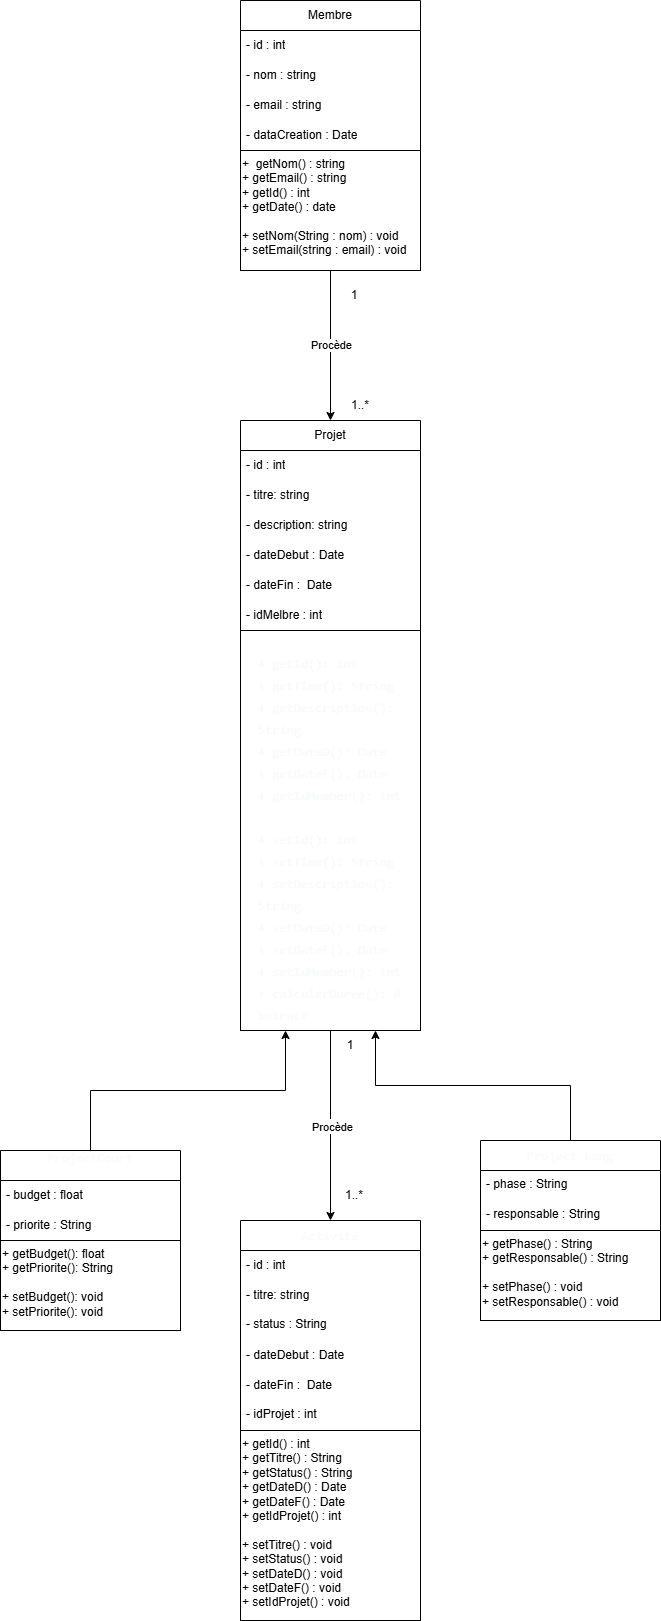

The diagram above was exported from draw.io. Its source (the exported page's mxGraphModel, read from the mxfile embedded in the PNG):
<mxGraphModel dx="1042" dy="626" grid="1" gridSize="10" guides="1" tooltips="1" connect="1" arrows="1" fold="1" page="1" pageScale="1" pageWidth="827" pageHeight="1169" math="0" shadow="0">
  <root>
    <mxCell id="0" />
    <mxCell id="1" parent="0" />
    <mxCell id="0JjJKpBRAzMXgj1oAKNG-1" value="Membre" style="swimlane;fontStyle=0;childLayout=stackLayout;horizontal=1;startSize=30;horizontalStack=0;resizeParent=1;resizeParentMax=0;resizeLast=0;collapsible=1;marginBottom=0;whiteSpace=wrap;html=1;" vertex="1" parent="1">
      <mxGeometry x="290" width="180" height="150" as="geometry">
        <mxRectangle x="210" y="130" width="80" height="30" as="alternateBounds" />
      </mxGeometry>
    </mxCell>
    <mxCell id="0JjJKpBRAzMXgj1oAKNG-2" value="- id&amp;nbsp;&lt;span style=&quot;background-color: transparent; color: light-dark(rgb(0, 0, 0), rgb(255, 255, 255));&quot;&gt;: int&lt;/span&gt;" style="text;strokeColor=none;fillColor=none;align=left;verticalAlign=middle;spacingLeft=4;spacingRight=4;overflow=hidden;points=[[0,0.5],[1,0.5]];portConstraint=eastwest;rotatable=0;whiteSpace=wrap;html=1;" vertex="1" parent="0JjJKpBRAzMXgj1oAKNG-1">
      <mxGeometry y="30" width="180" height="30" as="geometry" />
    </mxCell>
    <mxCell id="0JjJKpBRAzMXgj1oAKNG-3" value="- nom : string" style="text;strokeColor=none;fillColor=none;align=left;verticalAlign=middle;spacingLeft=4;spacingRight=4;overflow=hidden;points=[[0,0.5],[1,0.5]];portConstraint=eastwest;rotatable=0;whiteSpace=wrap;html=1;" vertex="1" parent="0JjJKpBRAzMXgj1oAKNG-1">
      <mxGeometry y="60" width="180" height="30" as="geometry" />
    </mxCell>
    <mxCell id="0JjJKpBRAzMXgj1oAKNG-4" value="- email : string" style="text;strokeColor=none;fillColor=none;align=left;verticalAlign=middle;spacingLeft=4;spacingRight=4;overflow=hidden;points=[[0,0.5],[1,0.5]];portConstraint=eastwest;rotatable=0;whiteSpace=wrap;html=1;" vertex="1" parent="0JjJKpBRAzMXgj1oAKNG-1">
      <mxGeometry y="90" width="180" height="30" as="geometry" />
    </mxCell>
    <mxCell id="0JjJKpBRAzMXgj1oAKNG-5" value="- dataCreation : Date" style="text;strokeColor=none;fillColor=none;align=left;verticalAlign=middle;spacingLeft=4;spacingRight=4;overflow=hidden;points=[[0,0.5],[1,0.5]];portConstraint=eastwest;rotatable=0;whiteSpace=wrap;html=1;strokeWidth=1;perimeterSpacing=5;" vertex="1" parent="0JjJKpBRAzMXgj1oAKNG-1">
      <mxGeometry y="120" width="180" height="30" as="geometry" />
    </mxCell>
    <mxCell id="0JjJKpBRAzMXgj1oAKNG-6" style="edgeStyle=orthogonalEdgeStyle;rounded=0;orthogonalLoop=1;jettySize=auto;html=1;exitX=0.5;exitY=1;exitDx=0;exitDy=0;entryX=0.5;entryY=0;entryDx=0;entryDy=0;" edge="1" parent="1" source="0JjJKpBRAzMXgj1oAKNG-8" target="0JjJKpBRAzMXgj1oAKNG-9">
      <mxGeometry relative="1" as="geometry" />
    </mxCell>
    <mxCell id="0JjJKpBRAzMXgj1oAKNG-7" value="Procède" style="edgeLabel;html=1;align=center;verticalAlign=middle;resizable=0;points=[];" vertex="1" connectable="0" parent="0JjJKpBRAzMXgj1oAKNG-6">
      <mxGeometry x="-0.0087" relative="1" as="geometry">
        <mxPoint as="offset" />
      </mxGeometry>
    </mxCell>
    <mxCell id="0JjJKpBRAzMXgj1oAKNG-8" value="+&amp;nbsp; getNom() : string&lt;div&gt;+ getEmail() : string&lt;/div&gt;&lt;div&gt;+ getId() : int&lt;/div&gt;&lt;div&gt;+ getDate() : date&lt;/div&gt;&lt;div&gt;&lt;br&gt;&lt;/div&gt;&lt;div&gt;+ setNom(String : nom) : void&lt;/div&gt;&lt;div&gt;+ setEmail(string : email) : void&lt;/div&gt;&lt;div&gt;&amp;nbsp;&lt;/div&gt;" style="text;html=1;whiteSpace=wrap;strokeColor=default;fillColor=none;align=left;verticalAlign=top;rounded=0;" vertex="1" parent="1">
      <mxGeometry x="290" y="150" width="180" height="120" as="geometry" />
    </mxCell>
    <mxCell id="0JjJKpBRAzMXgj1oAKNG-9" value="Projet" style="swimlane;fontStyle=0;childLayout=stackLayout;horizontal=1;startSize=30;horizontalStack=0;resizeParent=1;resizeParentMax=0;resizeLast=0;collapsible=1;marginBottom=0;whiteSpace=wrap;html=1;" vertex="1" parent="1">
      <mxGeometry x="290" y="420" width="180" height="210" as="geometry">
        <mxRectangle x="210" y="130" width="80" height="30" as="alternateBounds" />
      </mxGeometry>
    </mxCell>
    <mxCell id="0JjJKpBRAzMXgj1oAKNG-10" value="- id&amp;nbsp;&lt;span style=&quot;background-color: transparent; color: light-dark(rgb(0, 0, 0), rgb(255, 255, 255));&quot;&gt;: int&lt;/span&gt;" style="text;strokeColor=none;fillColor=none;align=left;verticalAlign=middle;spacingLeft=4;spacingRight=4;overflow=hidden;points=[[0,0.5],[1,0.5]];portConstraint=eastwest;rotatable=0;whiteSpace=wrap;html=1;" vertex="1" parent="0JjJKpBRAzMXgj1oAKNG-9">
      <mxGeometry y="30" width="180" height="30" as="geometry" />
    </mxCell>
    <mxCell id="0JjJKpBRAzMXgj1oAKNG-11" value="- titre: string" style="text;strokeColor=none;fillColor=none;align=left;verticalAlign=middle;spacingLeft=4;spacingRight=4;overflow=hidden;points=[[0,0.5],[1,0.5]];portConstraint=eastwest;rotatable=0;whiteSpace=wrap;html=1;" vertex="1" parent="0JjJKpBRAzMXgj1oAKNG-9">
      <mxGeometry y="60" width="180" height="30" as="geometry" />
    </mxCell>
    <mxCell id="0JjJKpBRAzMXgj1oAKNG-12" value="- description: string" style="text;strokeColor=none;fillColor=none;align=left;verticalAlign=middle;spacingLeft=4;spacingRight=4;overflow=hidden;points=[[0,0.5],[1,0.5]];portConstraint=eastwest;rotatable=0;whiteSpace=wrap;html=1;" vertex="1" parent="0JjJKpBRAzMXgj1oAKNG-9">
      <mxGeometry y="90" width="180" height="30" as="geometry" />
    </mxCell>
    <mxCell id="0JjJKpBRAzMXgj1oAKNG-13" value="- dateDebut : Date" style="text;strokeColor=none;fillColor=none;align=left;verticalAlign=middle;spacingLeft=4;spacingRight=4;overflow=hidden;points=[[0,0.5],[1,0.5]];portConstraint=eastwest;rotatable=0;whiteSpace=wrap;html=1;strokeWidth=1;perimeterSpacing=5;" vertex="1" parent="0JjJKpBRAzMXgj1oAKNG-9">
      <mxGeometry y="120" width="180" height="30" as="geometry" />
    </mxCell>
    <mxCell id="0JjJKpBRAzMXgj1oAKNG-14" value="- dateFin :&amp;nbsp; Date" style="text;strokeColor=none;fillColor=none;align=left;verticalAlign=middle;spacingLeft=4;spacingRight=4;overflow=hidden;points=[[0,0.5],[1,0.5]];portConstraint=eastwest;rotatable=0;whiteSpace=wrap;html=1;strokeWidth=1;perimeterSpacing=5;" vertex="1" parent="0JjJKpBRAzMXgj1oAKNG-9">
      <mxGeometry y="150" width="180" height="30" as="geometry" />
    </mxCell>
    <mxCell id="0JjJKpBRAzMXgj1oAKNG-15" value="- idMelbre : int" style="text;strokeColor=none;fillColor=none;align=left;verticalAlign=middle;spacingLeft=4;spacingRight=4;overflow=hidden;points=[[0,0.5],[1,0.5]];portConstraint=eastwest;rotatable=0;whiteSpace=wrap;html=1;strokeWidth=1;perimeterSpacing=5;" vertex="1" parent="0JjJKpBRAzMXgj1oAKNG-9">
      <mxGeometry y="180" width="180" height="30" as="geometry" />
    </mxCell>
    <mxCell id="0JjJKpBRAzMXgj1oAKNG-16" style="edgeStyle=orthogonalEdgeStyle;rounded=0;orthogonalLoop=1;jettySize=auto;html=1;exitX=0.5;exitY=1;exitDx=0;exitDy=0;" edge="1" parent="1" source="0JjJKpBRAzMXgj1oAKNG-19" target="0JjJKpBRAzMXgj1oAKNG-32">
      <mxGeometry relative="1" as="geometry" />
    </mxCell>
    <mxCell id="0JjJKpBRAzMXgj1oAKNG-17" value="Text" style="edgeLabel;html=1;align=center;verticalAlign=middle;resizable=0;points=[];" vertex="1" connectable="0" parent="0JjJKpBRAzMXgj1oAKNG-16">
      <mxGeometry x="-0.0105" relative="1" as="geometry">
        <mxPoint as="offset" />
      </mxGeometry>
    </mxCell>
    <mxCell id="0JjJKpBRAzMXgj1oAKNG-18" value="Procède" style="edgeLabel;html=1;align=center;verticalAlign=middle;resizable=0;points=[];" vertex="1" connectable="0" parent="0JjJKpBRAzMXgj1oAKNG-16">
      <mxGeometry x="0.0105" y="1" relative="1" as="geometry">
        <mxPoint as="offset" />
      </mxGeometry>
    </mxCell>
    <mxCell id="0JjJKpBRAzMXgj1oAKNG-19" value="&lt;pre style=&quot;font-variant-numeric: normal; font-variant-east-asian: normal; font-variant-alternates: normal; font-size-adjust: none; font-kerning: auto; font-optical-sizing: auto; font-feature-settings: normal; font-variation-settings: normal; font-variant-position: normal; font-variant-emoji: normal; font-stretch: normal; font-size: 13px; line-height: 22px; font-family: Menlo, Monaco, Consolas, &amp;quot;Cascadia Mono&amp;quot;, &amp;quot;Ubuntu Mono&amp;quot;, &amp;quot;DejaVu Sans Mono&amp;quot;, &amp;quot;Liberation Mono&amp;quot;, &amp;quot;JetBrains Mono&amp;quot;, &amp;quot;Fira Code&amp;quot;, Cousine, &amp;quot;Roboto Mono&amp;quot;, &amp;quot;Courier New&amp;quot;, Courier, sans-serif, system-ui; overflow: auto; text-wrap-mode: wrap; word-break: break-all; padding: 16px; color: rgb(249, 250, 251); margin: 0px !important;&quot;&gt;+ getId(): int&lt;br/&gt;+ getTime(): String&lt;br/&gt;+ getDescription(): String&lt;br/&gt;+ getDateD(): Date&lt;br/&gt;+ getDateF(): Date&lt;br/&gt;+ getIdMember(): int&lt;br/&gt;&lt;br/&gt;+ setId(): int&lt;br/&gt;+ setTime(): String&lt;br/&gt;+ setDescription(): String&lt;br/&gt;+ setDateD(): Date&lt;br/&gt;+ setDateF(): Date&lt;br/&gt;+ setIdMember(): int&lt;br/&gt;+ calculerDuree(): Abstract&lt;/pre&gt;" style="text;html=1;whiteSpace=wrap;strokeColor=default;fillColor=none;align=left;verticalAlign=top;rounded=0;" vertex="1" parent="1">
      <mxGeometry x="290" y="630" width="180" height="400" as="geometry" />
    </mxCell>
    <mxCell id="0JjJKpBRAzMXgj1oAKNG-20" value="1" style="text;html=1;whiteSpace=wrap;strokeColor=none;fillColor=none;align=center;verticalAlign=middle;rounded=0;" vertex="1" parent="1">
      <mxGeometry x="374" y="280" width="60" height="30" as="geometry" />
    </mxCell>
    <mxCell id="0JjJKpBRAzMXgj1oAKNG-21" value="1..*" style="text;html=1;whiteSpace=wrap;strokeColor=none;fillColor=none;align=center;verticalAlign=middle;rounded=0;" vertex="1" parent="1">
      <mxGeometry x="380" y="390" width="60" height="30" as="geometry" />
    </mxCell>
    <mxCell id="0JjJKpBRAzMXgj1oAKNG-22" style="edgeStyle=orthogonalEdgeStyle;rounded=0;orthogonalLoop=1;jettySize=auto;html=1;exitX=0.5;exitY=0;exitDx=0;exitDy=0;entryX=0.25;entryY=1;entryDx=0;entryDy=0;" edge="1" parent="1" source="0JjJKpBRAzMXgj1oAKNG-23" target="0JjJKpBRAzMXgj1oAKNG-19">
      <mxGeometry relative="1" as="geometry" />
    </mxCell>
    <mxCell id="0JjJKpBRAzMXgj1oAKNG-23" value="&lt;pre style=&quot;font-variant-numeric: normal; font-variant-east-asian: normal; font-variant-alternates: normal; font-size-adjust: none; font-kerning: auto; font-optical-sizing: auto; font-feature-settings: normal; font-variation-settings: normal; font-variant-position: normal; font-variant-emoji: normal; font-stretch: normal; font-size: 13px; line-height: 22px; font-family: Menlo, Monaco, Consolas, &amp;quot;Cascadia Mono&amp;quot;, &amp;quot;Ubuntu Mono&amp;quot;, &amp;quot;DejaVu Sans Mono&amp;quot;, &amp;quot;Liberation Mono&amp;quot;, &amp;quot;JetBrains Mono&amp;quot;, &amp;quot;Fira Code&amp;quot;, Cousine, &amp;quot;Roboto Mono&amp;quot;, &amp;quot;Courier New&amp;quot;, Courier, sans-serif, system-ui; overflow: auto; text-wrap-mode: wrap; word-break: break-all; padding: 16px; color: rgb(249, 250, 251); text-align: start; margin: 0px !important;&quot;&gt;ProjectCourt&lt;br/&gt;&lt;/pre&gt;&lt;div&gt;&lt;br&gt;&lt;/div&gt;" style="swimlane;fontStyle=0;childLayout=stackLayout;horizontal=1;startSize=30;horizontalStack=0;resizeParent=1;resizeParentMax=0;resizeLast=0;collapsible=1;marginBottom=0;whiteSpace=wrap;html=1;" vertex="1" parent="1">
      <mxGeometry x="50" y="1150" width="180" height="90" as="geometry" />
    </mxCell>
    <mxCell id="0JjJKpBRAzMXgj1oAKNG-24" value="- budget : float" style="text;strokeColor=none;fillColor=none;align=left;verticalAlign=middle;spacingLeft=4;spacingRight=4;overflow=hidden;points=[[0,0.5],[1,0.5]];portConstraint=eastwest;rotatable=0;whiteSpace=wrap;" vertex="1" parent="0JjJKpBRAzMXgj1oAKNG-23">
      <mxGeometry y="30" width="180" height="30" as="geometry" />
    </mxCell>
    <mxCell id="0JjJKpBRAzMXgj1oAKNG-25" value="- priorite : String" style="text;strokeColor=none;fillColor=none;align=left;verticalAlign=middle;spacingLeft=4;spacingRight=4;overflow=hidden;points=[[0,0.5],[1,0.5]];portConstraint=eastwest;rotatable=0;whiteSpace=wrap;" vertex="1" parent="0JjJKpBRAzMXgj1oAKNG-23">
      <mxGeometry y="60" width="180" height="30" as="geometry" />
    </mxCell>
    <mxCell id="0JjJKpBRAzMXgj1oAKNG-26" value="+ getBudget(): float&#10;+ getPriorite(): String&#10;&#10;+ setBudget(): void&#10;+ setPriorite(): void" style="text;whiteSpace=wrap;strokeColor=default;fillColor=none;align=left;verticalAlign=top;rounded=0;" vertex="1" parent="1">
      <mxGeometry x="50" y="1240" width="180" height="90" as="geometry" />
    </mxCell>
    <mxCell id="0JjJKpBRAzMXgj1oAKNG-27" style="edgeStyle=orthogonalEdgeStyle;rounded=0;orthogonalLoop=1;jettySize=auto;html=1;exitX=0.5;exitY=0;exitDx=0;exitDy=0;entryX=0.75;entryY=1;entryDx=0;entryDy=0;" edge="1" parent="1" source="0JjJKpBRAzMXgj1oAKNG-28" target="0JjJKpBRAzMXgj1oAKNG-19">
      <mxGeometry relative="1" as="geometry" />
    </mxCell>
    <mxCell id="0JjJKpBRAzMXgj1oAKNG-28" value="&lt;pre style=&quot;font-variant-numeric: normal; font-variant-east-asian: normal; font-variant-alternates: normal; font-size-adjust: none; font-kerning: auto; font-optical-sizing: auto; font-feature-settings: normal; font-variation-settings: normal; font-variant-position: normal; font-variant-emoji: normal; font-stretch: normal; font-size: 13px; line-height: 22px; font-family: Menlo, Monaco, Consolas, &amp;quot;Cascadia Mono&amp;quot;, &amp;quot;Ubuntu Mono&amp;quot;, &amp;quot;DejaVu Sans Mono&amp;quot;, &amp;quot;Liberation Mono&amp;quot;, &amp;quot;JetBrains Mono&amp;quot;, &amp;quot;Fira Code&amp;quot;, Cousine, &amp;quot;Roboto Mono&amp;quot;, &amp;quot;Courier New&amp;quot;, Courier, sans-serif, system-ui; overflow: auto; text-wrap-mode: wrap; word-break: break-all; padding: 16px; color: rgb(249, 250, 251); text-align: start; margin: 0px !important;&quot;&gt;&lt;pre style=&quot;font-variant-numeric: normal; font-variant-east-asian: normal; font-variant-alternates: normal; font-size-adjust: none; font-kerning: auto; font-optical-sizing: auto; font-feature-settings: normal; font-variation-settings: normal; font-variant-position: normal; font-variant-emoji: normal; font-stretch: normal; line-height: 22px; font-family: Menlo, Monaco, Consolas, &amp;quot;Cascadia Mono&amp;quot;, &amp;quot;Ubuntu Mono&amp;quot;, &amp;quot;DejaVu Sans Mono&amp;quot;, &amp;quot;Liberation Mono&amp;quot;, &amp;quot;JetBrains Mono&amp;quot;, &amp;quot;Fira Code&amp;quot;, Cousine, &amp;quot;Roboto Mono&amp;quot;, &amp;quot;Courier New&amp;quot;, Courier, sans-serif, system-ui; overflow: auto; text-wrap-mode: wrap; word-break: break-all; padding: 16px; margin: 0px !important;&quot;&gt;Project Long&lt;/pre&gt;&lt;/pre&gt;" style="swimlane;fontStyle=0;childLayout=stackLayout;horizontal=1;startSize=30;horizontalStack=0;resizeParent=1;resizeParentMax=0;resizeLast=0;collapsible=1;marginBottom=0;whiteSpace=wrap;html=1;" vertex="1" parent="1">
      <mxGeometry x="530" y="1140" width="180" height="90" as="geometry" />
    </mxCell>
    <mxCell id="0JjJKpBRAzMXgj1oAKNG-29" value="- phase : String" style="text;strokeColor=none;fillColor=none;align=left;verticalAlign=top;spacingLeft=4;spacingRight=4;overflow=hidden;points=[[0,0.5],[1,0.5]];portConstraint=eastwest;rotatable=0;whiteSpace=wrap;" vertex="1" parent="0JjJKpBRAzMXgj1oAKNG-28">
      <mxGeometry y="30" width="180" height="30" as="geometry" />
    </mxCell>
    <mxCell id="0JjJKpBRAzMXgj1oAKNG-30" value="- responsable : String" style="text;strokeColor=none;fillColor=none;align=left;verticalAlign=top;spacingLeft=4;spacingRight=4;overflow=hidden;points=[[0,0.5],[1,0.5]];portConstraint=eastwest;rotatable=0;whiteSpace=wrap;" vertex="1" parent="0JjJKpBRAzMXgj1oAKNG-28">
      <mxGeometry y="60" width="180" height="30" as="geometry" />
    </mxCell>
    <mxCell id="0JjJKpBRAzMXgj1oAKNG-31" value="+ getPhase() : String&#10;+ getResponsable() : String&#10;&#10;+ setPhase() : void&#10;+ setResponsable() : void" style="text;whiteSpace=wrap;strokeColor=default;fillColor=none;align=left;verticalAlign=top;rounded=0;" vertex="1" parent="1">
      <mxGeometry x="530" y="1230" width="180" height="90" as="geometry" />
    </mxCell>
    <mxCell id="0JjJKpBRAzMXgj1oAKNG-32" value="&lt;pre style=&quot;font-variant-numeric: normal; font-variant-east-asian: normal; font-variant-alternates: normal; font-size-adjust: none; font-kerning: auto; font-optical-sizing: auto; font-feature-settings: normal; font-variation-settings: normal; font-variant-position: normal; font-variant-emoji: normal; font-stretch: normal; font-size: 13px; line-height: 22px; font-family: Menlo, Monaco, Consolas, &amp;quot;Cascadia Mono&amp;quot;, &amp;quot;Ubuntu Mono&amp;quot;, &amp;quot;DejaVu Sans Mono&amp;quot;, &amp;quot;Liberation Mono&amp;quot;, &amp;quot;JetBrains Mono&amp;quot;, &amp;quot;Fira Code&amp;quot;, Cousine, &amp;quot;Roboto Mono&amp;quot;, &amp;quot;Courier New&amp;quot;, Courier, sans-serif, system-ui; overflow: auto; text-wrap-mode: wrap; word-break: break-all; padding: 16px; color: rgb(249, 250, 251); text-align: start; margin: 0px !important;&quot;&gt;Activité&lt;/pre&gt;" style="swimlane;fontStyle=0;childLayout=stackLayout;horizontal=1;startSize=30;horizontalStack=0;resizeParent=1;resizeParentMax=0;resizeLast=0;collapsible=1;marginBottom=0;whiteSpace=wrap;html=1;" vertex="1" parent="1">
      <mxGeometry x="290" y="1220" width="180" height="210" as="geometry">
        <mxRectangle x="210" y="130" width="80" height="30" as="alternateBounds" />
      </mxGeometry>
    </mxCell>
    <mxCell id="0JjJKpBRAzMXgj1oAKNG-33" value="- id&amp;nbsp;&lt;span style=&quot;background-color: transparent; color: light-dark(rgb(0, 0, 0), rgb(255, 255, 255));&quot;&gt;: int&lt;/span&gt;" style="text;strokeColor=none;fillColor=none;align=left;verticalAlign=middle;spacingLeft=4;spacingRight=4;overflow=hidden;points=[[0,0.5],[1,0.5]];portConstraint=eastwest;rotatable=0;whiteSpace=wrap;html=1;" vertex="1" parent="0JjJKpBRAzMXgj1oAKNG-32">
      <mxGeometry y="30" width="180" height="30" as="geometry" />
    </mxCell>
    <mxCell id="0JjJKpBRAzMXgj1oAKNG-34" value="- titre: string" style="text;strokeColor=none;fillColor=none;align=left;verticalAlign=middle;spacingLeft=4;spacingRight=4;overflow=hidden;points=[[0,0.5],[1,0.5]];portConstraint=eastwest;rotatable=0;whiteSpace=wrap;html=1;" vertex="1" parent="0JjJKpBRAzMXgj1oAKNG-32">
      <mxGeometry y="60" width="180" height="30" as="geometry" />
    </mxCell>
    <mxCell id="0JjJKpBRAzMXgj1oAKNG-35" value="- status : String&#10;&#10;&#10;" style="text;strokeColor=none;fillColor=none;align=left;verticalAlign=top;spacingLeft=4;spacingRight=4;overflow=hidden;points=[[0,0.5],[1,0.5]];portConstraint=eastwest;rotatable=0;whiteSpace=wrap;" vertex="1" parent="0JjJKpBRAzMXgj1oAKNG-32">
      <mxGeometry y="90" width="180" height="30" as="geometry" />
    </mxCell>
    <mxCell id="0JjJKpBRAzMXgj1oAKNG-36" value="- dateDebut : Date" style="text;strokeColor=none;fillColor=none;align=left;verticalAlign=middle;spacingLeft=4;spacingRight=4;overflow=hidden;points=[[0,0.5],[1,0.5]];portConstraint=eastwest;rotatable=0;whiteSpace=wrap;html=1;strokeWidth=1;perimeterSpacing=5;" vertex="1" parent="0JjJKpBRAzMXgj1oAKNG-32">
      <mxGeometry y="120" width="180" height="30" as="geometry" />
    </mxCell>
    <mxCell id="0JjJKpBRAzMXgj1oAKNG-37" value="- dateFin :&amp;nbsp; Date" style="text;strokeColor=none;fillColor=none;align=left;verticalAlign=middle;spacingLeft=4;spacingRight=4;overflow=hidden;points=[[0,0.5],[1,0.5]];portConstraint=eastwest;rotatable=0;whiteSpace=wrap;html=1;strokeWidth=1;perimeterSpacing=5;" vertex="1" parent="0JjJKpBRAzMXgj1oAKNG-32">
      <mxGeometry y="150" width="180" height="30" as="geometry" />
    </mxCell>
    <mxCell id="0JjJKpBRAzMXgj1oAKNG-38" value="- idProjet : int&#10;&#10;&#10;" style="text;strokeColor=none;fillColor=none;align=left;verticalAlign=top;spacingLeft=4;spacingRight=4;overflow=hidden;points=[[0,0.5],[1,0.5]];portConstraint=eastwest;rotatable=0;whiteSpace=wrap;strokeWidth=1;perimeterSpacing=5;" vertex="1" parent="0JjJKpBRAzMXgj1oAKNG-32">
      <mxGeometry y="180" width="180" height="30" as="geometry" />
    </mxCell>
    <mxCell id="0JjJKpBRAzMXgj1oAKNG-39" value="+ getId() : int&#10;+ getTitre() : String&#10;+ getStatus() : String&#10;+ getDateD() : Date&#10;+ getDateF() : Date&#10;+ getIdProjet() : int&#10;&#10;+ setTitre() : void&#10;+ setStatus() : void&#10;+ setDateD() : void&#10;+ setDateF() : void&#10;+ setIdProjet() : void" style="text;whiteSpace=wrap;strokeColor=default;fillColor=none;align=left;verticalAlign=top;rounded=0;" vertex="1" parent="1">
      <mxGeometry x="290" y="1430" width="180" height="190" as="geometry" />
    </mxCell>
    <mxCell id="0JjJKpBRAzMXgj1oAKNG-40" value="1" style="text;html=1;whiteSpace=wrap;strokeColor=none;fillColor=none;align=center;verticalAlign=middle;rounded=0;" vertex="1" parent="1">
      <mxGeometry x="370" y="1030" width="60" height="30" as="geometry" />
    </mxCell>
    <mxCell id="0JjJKpBRAzMXgj1oAKNG-41" value="1..*" style="text;html=1;whiteSpace=wrap;strokeColor=none;fillColor=none;align=center;verticalAlign=middle;rounded=0;" vertex="1" parent="1">
      <mxGeometry x="374" y="1180" width="60" height="30" as="geometry" />
    </mxCell>
  </root>
</mxGraphModel>